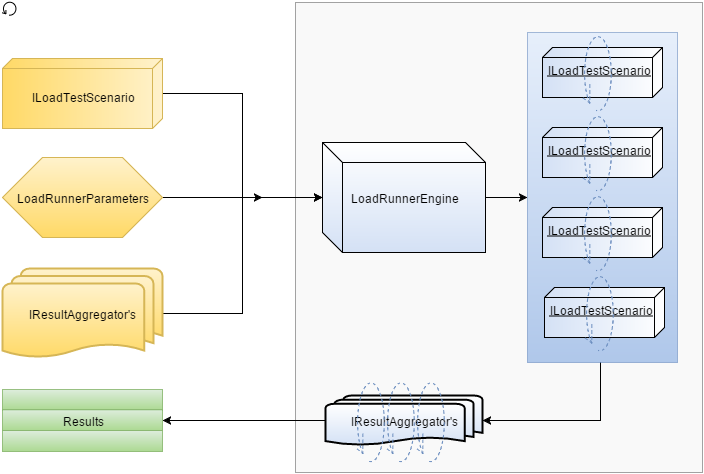

The diagram above was exported from draw.io. Its source (the exported page's mxGraphModel, read from the mxfile embedded in the PNG):
<mxGraphModel dx="1185" dy="706" grid="1" gridSize="10" guides="1" tooltips="1" connect="1" arrows="1" fold="1" page="1" pageScale="1" pageWidth="826" pageHeight="1169" background="#ffffff" math="0">
  <root>
    <mxCell id="0" />
    <mxCell id="1" parent="0" />
    <mxCell id="56" value="" style="whiteSpace=wrap;html=1;opacity=60;plain-gray;gradientColor=#F5F5F5;" vertex="1" parent="1">
      <mxGeometry x="303" y="11" width="407" height="470" as="geometry" />
    </mxCell>
    <mxCell id="52" style="edgeStyle=orthogonalEdgeStyle;rounded=0;html=1;entryX=1;entryY=0.5;entryPerimeter=0;" edge="1" parent="1" source="30" target="32">
      <mxGeometry relative="1" as="geometry">
        <mxPoint x="608" y="436" as="targetPoint" />
        <Array as="points">
          <mxPoint x="608" y="429" />
        </Array>
      </mxGeometry>
    </mxCell>
    <mxCell id="30" value="" style="whiteSpace=wrap;html=1;opacity=60;plain-blue" vertex="1" parent="1">
      <mxGeometry x="535" y="41" width="150" height="330" as="geometry" />
    </mxCell>
    <mxCell id="9" style="edgeStyle=orthogonalEdgeStyle;rounded=0;html=1;entryX=0;entryY=0.5;" edge="1" parent="1" source="2" target="4">
      <mxGeometry relative="1" as="geometry" />
    </mxCell>
    <mxCell id="2" value="IResultAggregator's" style="strokeWidth=2;html=1;shape=mxgraph.flowchart.multi-document;whiteSpace=wrap;plain-yellow" vertex="1" parent="1">
      <mxGeometry x="10" y="277" width="160" height="90" as="geometry" />
    </mxCell>
    <mxCell id="31" style="edgeStyle=orthogonalEdgeStyle;rounded=0;html=1;entryX=0;entryY=0.5;" edge="1" parent="1" source="4" target="30">
      <mxGeometry relative="1" as="geometry" />
    </mxCell>
    <mxCell id="4" value="LoadRunnerEngine" style="shape=cube;whiteSpace=wrap;html=1;gradientColor=#D4E1F5;" vertex="1" parent="1">
      <mxGeometry x="330" y="151" width="163" height="110" as="geometry" />
    </mxCell>
    <mxCell id="7" style="edgeStyle=orthogonalEdgeStyle;rounded=0;html=1;entryX=0;entryY=0.5;" edge="1" parent="1" source="5" target="4">
      <mxGeometry relative="1" as="geometry" />
    </mxCell>
    <mxCell id="5" value="" style="verticalAlign=top;align=left;spacingTop=8;spacingLeft=2;spacingRight=12;shape=cube;size=10;direction=south;fontStyle=4;html=1;plain-yellow" vertex="1" parent="1">
      <mxGeometry x="10" y="67" width="160" height="70" as="geometry" />
    </mxCell>
    <mxCell id="8" style="edgeStyle=orthogonalEdgeStyle;rounded=0;html=1;" edge="1" parent="1" source="6">
      <mxGeometry relative="1" as="geometry">
        <mxPoint x="270" y="206" as="targetPoint" />
      </mxGeometry>
    </mxCell>
    <mxCell id="6" value="LoadRunnerParameters" style="shape=hexagon;perimeter=hexagonPerimeter;whiteSpace=wrap;html=1;plain-yellow" vertex="1" parent="1">
      <mxGeometry x="10" y="166" width="160" height="80" as="geometry" />
    </mxCell>
    <mxCell id="12" value="" style="shape=mxgraph.bpmn.loop;html=1;" vertex="1" parent="1">
      <mxGeometry x="10" y="10" width="14" height="14" as="geometry" />
    </mxCell>
    <mxCell id="18" value="ILoadTestScenario" style="verticalAlign=top;align=left;spacingTop=8;spacingLeft=2;spacingRight=12;shape=cube;size=10;direction=south;fontStyle=4;html=1;gradientColor=#D4E1F5;" vertex="1" parent="1">
      <mxGeometry x="550" y="136" width="120" height="50" as="geometry" />
    </mxCell>
    <mxCell id="19" value="" style="shape=mxgraph.bpmn.loop;html=1;plain-blue;dashed=1;" vertex="1" parent="1">
      <mxGeometry x="590" y="121" width="30" height="80" as="geometry" />
    </mxCell>
    <mxCell id="25" value="ILoadTestScenario" style="verticalAlign=top;align=left;spacingTop=8;spacingLeft=2;spacingRight=12;shape=cube;size=10;direction=south;fontStyle=4;html=1;gradientColor=#D4E1F5;" vertex="1" parent="1">
      <mxGeometry x="552" y="296" width="120" height="50" as="geometry" />
    </mxCell>
    <mxCell id="26" value="" style="shape=mxgraph.bpmn.loop;html=1;plain-blue;dashed=1;" vertex="1" parent="1">
      <mxGeometry x="592" y="281" width="30" height="80" as="geometry" />
    </mxCell>
    <mxCell id="27" value="ILoadTestScenario" style="verticalAlign=top;align=left;spacingTop=8;spacingLeft=2;spacingRight=12;shape=cube;size=10;direction=south;fontStyle=4;html=1;gradientColor=#D4E1F5;" vertex="1" parent="1">
      <mxGeometry x="550" y="216" width="120" height="50" as="geometry" />
    </mxCell>
    <mxCell id="28" value="" style="shape=mxgraph.bpmn.loop;html=1;plain-blue;dashed=1;" vertex="1" parent="1">
      <mxGeometry x="590" y="201" width="30" height="80" as="geometry" />
    </mxCell>
    <mxCell id="61" style="edgeStyle=orthogonalEdgeStyle;rounded=0;html=1;entryX=1;entryY=0.5;" edge="1" parent="1" source="32" target="59">
      <mxGeometry relative="1" as="geometry" />
    </mxCell>
    <mxCell id="32" value="IResultAggregator's" style="strokeWidth=2;html=1;shape=mxgraph.flowchart.multi-document;whiteSpace=wrap;gradientColor=#D4E1F5;" vertex="1" parent="1">
      <mxGeometry x="333" y="404" width="157" height="50" as="geometry" />
    </mxCell>
    <mxCell id="35" value="" style="shape=mxgraph.bpmn.loop;html=1;plain-blue;dashed=1;" vertex="1" parent="1">
      <mxGeometry x="393" y="387" width="30" height="85" as="geometry" />
    </mxCell>
    <mxCell id="36" value="" style="shape=mxgraph.bpmn.loop;html=1;plain-blue;dashed=1;" vertex="1" parent="1">
      <mxGeometry x="363" y="387" width="30" height="85" as="geometry" />
    </mxCell>
    <mxCell id="37" value="" style="shape=mxgraph.bpmn.loop;html=1;plain-blue;dashed=1;" vertex="1" parent="1">
      <mxGeometry x="423" y="387" width="30" height="85" as="geometry" />
    </mxCell>
    <mxCell id="53" value="ILoadTestScenario" style="verticalAlign=top;align=left;spacingTop=8;spacingLeft=2;spacingRight=12;shape=cube;size=10;direction=south;fontStyle=4;html=1;gradientColor=#D4E1F5;" vertex="1" parent="1">
      <mxGeometry x="550" y="56" width="120" height="50" as="geometry" />
    </mxCell>
    <mxCell id="54" value="" style="shape=mxgraph.bpmn.loop;html=1;plain-blue;dashed=1;" vertex="1" parent="1">
      <mxGeometry x="590" y="41" width="30" height="80" as="geometry" />
    </mxCell>
    <mxCell id="58" value="" style="whiteSpace=wrap;html=1;plain-green;opacity=80;" vertex="1" parent="1">
      <mxGeometry x="10" y="398" width="160" height="21" as="geometry" />
    </mxCell>
    <mxCell id="59" value="Results" style="whiteSpace=wrap;html=1;plain-green;opacity=80;" vertex="1" parent="1">
      <mxGeometry x="10" y="418" width="160" height="21" as="geometry" />
    </mxCell>
    <mxCell id="60" value="" style="whiteSpace=wrap;html=1;plain-green;opacity=80;" vertex="1" parent="1">
      <mxGeometry x="10" y="439" width="160" height="21" as="geometry" />
    </mxCell>
    <mxCell id="62" value="ILoadTestScenario" style="text;html=1;strokeColor=none;fillColor=none;align=center;verticalAlign=middle;whiteSpace=wrap;overflow=hidden;" vertex="1" parent="1">
      <mxGeometry x="30" y="95" width="120" height="20" as="geometry" />
    </mxCell>
  </root>
</mxGraphModel>